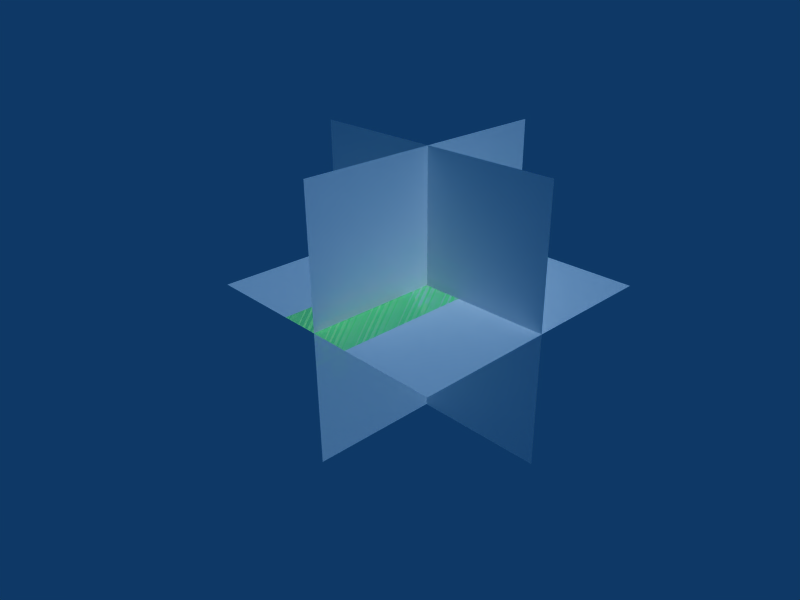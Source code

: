 # Source: coordinates.blend  (saved by Blender 2.48.1; exported with 4.5.12 LTS)
import bpy
from mathutils import Matrix  # noqa: F401  (used for matrix-valued properties, if any)

bpy.ops.wm.read_factory_settings(use_empty=True)
scene = bpy.context.scene
scene.name = 'Scene'

# ---- collections
col_collection_1 = bpy.data.collections.new('Collection 1'); scene.collection.children.link(col_collection_1)

# ---- materials (node trees are filled in below, after node groups)
mat_material_001 = bpy.data.materials.new('Material.001')
mat_material_001.alpha_threshold = 0.0
mat_material_001.diffuse_color = (1.0, 1.0, 1.0, 1.0)
mat_material_001.roughness = 0.5
mat_material_001.line_color = (0.0, 0.0, 0.0, 0.505)
mat_material = bpy.data.materials.new('Material')
mat_material.alpha_threshold = 0.0
mat_material.diffuse_color = (0.4378, 1.0, 0.6068, 1.0)
mat_material.roughness = 0.5
mat_material.line_color = (0.0, 0.0, 0.0, 1.0)

# ---- material node trees

# ---- world
world_world = bpy.data.worlds.new('World'); scene.world = world_world
world_world.color = (0.05656, 0.2208, 0.4)
world_world.use_sun_shadow = False
world_world.sun_shadow_jitter_overblur = 0.0
world_world.cycles.sampling_method = 'MANUAL'
world_world.cycles.sample_map_resolution = 256

# ---- cameras
cam_camera = bpy.data.cameras.new('Camera')
cam_camera.passepartout_alpha = 0.2
cam_camera.clip_end = 100.0
cam_camera.lens = 35.0
cam_camera.ortho_scale = 7.314
cam_camera.show_passepartout = False
cam_camera.show_safe_areas = True
cam_camera.dof.focus_distance = 0.0
cam_camera.dof.aperture_fstop = 128.0

# ---- lights
light_spot = bpy.data.lights.new('Spot', 'SUN')
light_spot.transmission_factor = 0.0
light_spot.cutoff_distance = 30.0
light_spot.use_shadow = False
light_spot.angle = 1.571
light_spot.energy = 1.0
light_spot.shadow_buffer_clip_start = 1.001
light_spot.shadow_soft_size = 1.0
light_spot.shadow_cascade_max_distance = 1000.0
light_spot.cycles.use_multiple_importance_sampling = False

# ---- meshes
me_plane_006 = bpy.data.meshes.new('Plane.006')
me_plane_006.from_pydata([(-1.0, -1.0, 0.0), (1.0, -1.0, 0.0)], [(1, 0)], [])
me_plane_006.materials.append(mat_material_001)
me_plane_006.use_remesh_preserve_volume = False
me_plane_006.use_remesh_preserve_attributes = False
me_plane_006.use_mirror_vertex_groups = False
me_plane_006.update()
me_plane_005 = bpy.data.meshes.new('Plane.005')
me_plane_005.from_pydata([(1.0, 1.0, 0.0), (1.0, -1.0, 0.0), (-1.0, -1.0, 0.0), (-1.0, 1.0, 0.0)], [], [(0, 3, 2, 1)])
me_plane_005.materials.append(mat_material)
me_plane_005.use_remesh_preserve_volume = False
me_plane_005.use_remesh_preserve_attributes = False
me_plane_005.use_mirror_vertex_groups = False
me_plane_005.update()
me_plane_004 = bpy.data.meshes.new('Plane.004')
me_plane_004.from_pydata([(1.0, 1.0, 0.0), (1.0, -1.0, 0.0), (-1.0, -1.0, 0.0), (-1.0, 1.0, 0.0)], [], [(0, 3, 2, 1)])
me_plane_004.materials.append(mat_material_001)
me_plane_004.use_remesh_preserve_volume = False
me_plane_004.use_remesh_preserve_attributes = False
me_plane_004.use_mirror_vertex_groups = False
me_plane_004.update()
me_plane_003 = bpy.data.meshes.new('Plane.003')
me_plane_003.from_pydata([(1.0, 1.0, 0.0), (1.0, -1.0, 0.0), (-1.0, -1.0, 0.0), (-1.0, 1.0, 0.0)], [], [(0, 3, 2, 1)])
me_plane_003.materials.append(mat_material_001)
me_plane_003.use_remesh_preserve_volume = False
me_plane_003.use_remesh_preserve_attributes = False
me_plane_003.use_mirror_vertex_groups = False
me_plane_003.update()
me_plane = bpy.data.meshes.new('Plane')
me_plane.from_pydata([(1.0, 1.0, 0.0), (1.0, -1.0, 0.0), (-1.0, -1.0, 0.0), (-1.0, 1.0, 0.0)], [], [(0, 3, 2, 1)])
me_plane.materials.append(mat_material_001)
me_plane.use_remesh_preserve_volume = False
me_plane.use_remesh_preserve_attributes = False
me_plane.use_mirror_vertex_groups = False
me_plane.update()

# ---- objects
ob_plane_001 = bpy.data.objects.new('Plane.001', me_plane_006)
ob_plane_004 = bpy.data.objects.new('Plane.004', me_plane_005)
ob_plane_003 = bpy.data.objects.new('Plane.003', me_plane_004)
ob_plane_002 = bpy.data.objects.new('Plane.002', me_plane_003)
ob_plane = bpy.data.objects.new('Plane', me_plane)
ob_lamp = bpy.data.objects.new('Lamp', light_spot)
ob_camera = bpy.data.objects.new('Camera', cam_camera)

# ---- transforms, parenting, visibility, modifiers, constraints
ob_plane_001.location = (0.0, 0.0, 0.0)
ob_plane_001.rotation_euler = (3.423e-08, 1.571, 0.0)
ob_plane_001.lock_rotations_4d = False
ob_plane_001.empty_display_type = 'ARROWS'
ob_plane_001.lineart.crease_threshold = 0.0
ob_plane_004.location = (0.0, 0.0, 0.0)
ob_plane_004.rotation_euler = (6.846e-08, 3.142, -3.423e-08)
ob_plane_004.scale = (0.3, 1.0, 1.0)
ob_plane_004.lock_rotations_4d = False
ob_plane_004.empty_display_type = 'ARROWS'
ob_plane_004.lineart.crease_threshold = 0.0
ob_plane_003.location = (0.0, 0.0, 0.0)
ob_plane_003.rotation_euler = (-1.571, 3.142, -1.51e-07)
ob_plane_003.lock_rotations_4d = False
ob_plane_003.empty_display_type = 'ARROWS'
ob_plane_003.lineart.crease_threshold = 0.0
ob_plane_002.location = (0.0, 0.0, 0.0)
ob_plane_002.rotation_euler = (6.846e-08, 3.142, -3.423e-08)
ob_plane_002.lock_rotations_4d = False
ob_plane_002.empty_display_type = 'ARROWS'
ob_plane_002.lineart.crease_threshold = 0.0
ob_plane.location = (0.0, 0.0, 0.0)
ob_plane.rotation_euler = (3.423e-08, 1.571, 0.0)
ob_plane.lock_rotations_4d = False
ob_plane.empty_display_type = 'ARROWS'
ob_plane.lineart.crease_threshold = 0.0
ob_lamp.location = (4.076, 1.005, 5.904)
ob_lamp.rotation_euler = (0.6503, 0.05522, 1.866)
ob_lamp.lock_rotations_4d = False
ob_lamp.empty_display_type = 'ARROWS'
ob_lamp.color = (0.0, 0.0, 0.0, 0.0)
ob_lamp.lineart.crease_threshold = 0.0
ob_camera.location = (3.481, -3.508, 2.344)
ob_camera.rotation_euler = (1.109, 0.01082, 0.8149)
ob_camera.lock_rotations_4d = False
ob_camera.empty_display_type = 'ARROWS'
ob_camera.color = (0.0, 0.0, 0.0, 0.0)
ob_camera.display_type = 'WIRE'
ob_camera.lineart.crease_threshold = 0.0

# ---- collection membership
col_collection_1.objects.link(ob_plane_001)
col_collection_1.objects.link(ob_plane_004)
col_collection_1.objects.link(ob_plane_003)
col_collection_1.objects.link(ob_plane_002)
col_collection_1.objects.link(ob_plane)
col_collection_1.objects.link(ob_lamp)
col_collection_1.objects.link(ob_camera)

# ---- scene / render settings (as saved in the file)
scene.camera = ob_camera
scene.frame_start = 1; scene.frame_end = 250; scene.frame_set(1)
scene.render.engine = 'BLENDER_EEVEE_NEXT'
scene.render.image_settings.file_format = 'JPEG'
scene.render.image_settings.color_mode = 'RGB'
scene.render.image_settings.compression = 90
scene.render.resolution_x = 800
scene.render.resolution_y = 600
scene.render.pixel_aspect_x = 100.0
scene.render.pixel_aspect_y = 100.0
scene.render.fps = 25
scene.render.dither_intensity = 0.0
scene.render.use_compositing = False
scene.render.use_sequencer = False
scene.render.bake_margin = 2
scene.render.bake_bias = 0.0
scene.render.use_stamp_time = False
scene.render.use_stamp_date = False
scene.render.use_stamp_frame = False
scene.render.use_stamp_camera = False
scene.render.use_stamp_scene = False
scene.render.use_stamp_filename = False
scene.render.use_stamp_render_time = False
scene.render.stamp_font_size = 0
scene.cycles.use_denoising = False
scene.cycles.samples = 10
scene.cycles.sampling_pattern = 'TABULATED_SOBOL'
scene.cycles.light_sampling_threshold = 0.0
scene.cycles.use_adaptive_sampling = False
scene.cycles.use_light_tree = False
scene.cycles.blur_glossy = 0.0
scene.cycles.volume_bounces = 1
scene.cycles.pixel_filter_type = 'GAUSSIAN'
scene.cycles.sample_clamp_indirect = 0.0
scene.view_settings.view_transform = 'Raw'
bpy.context.view_layer.update()
